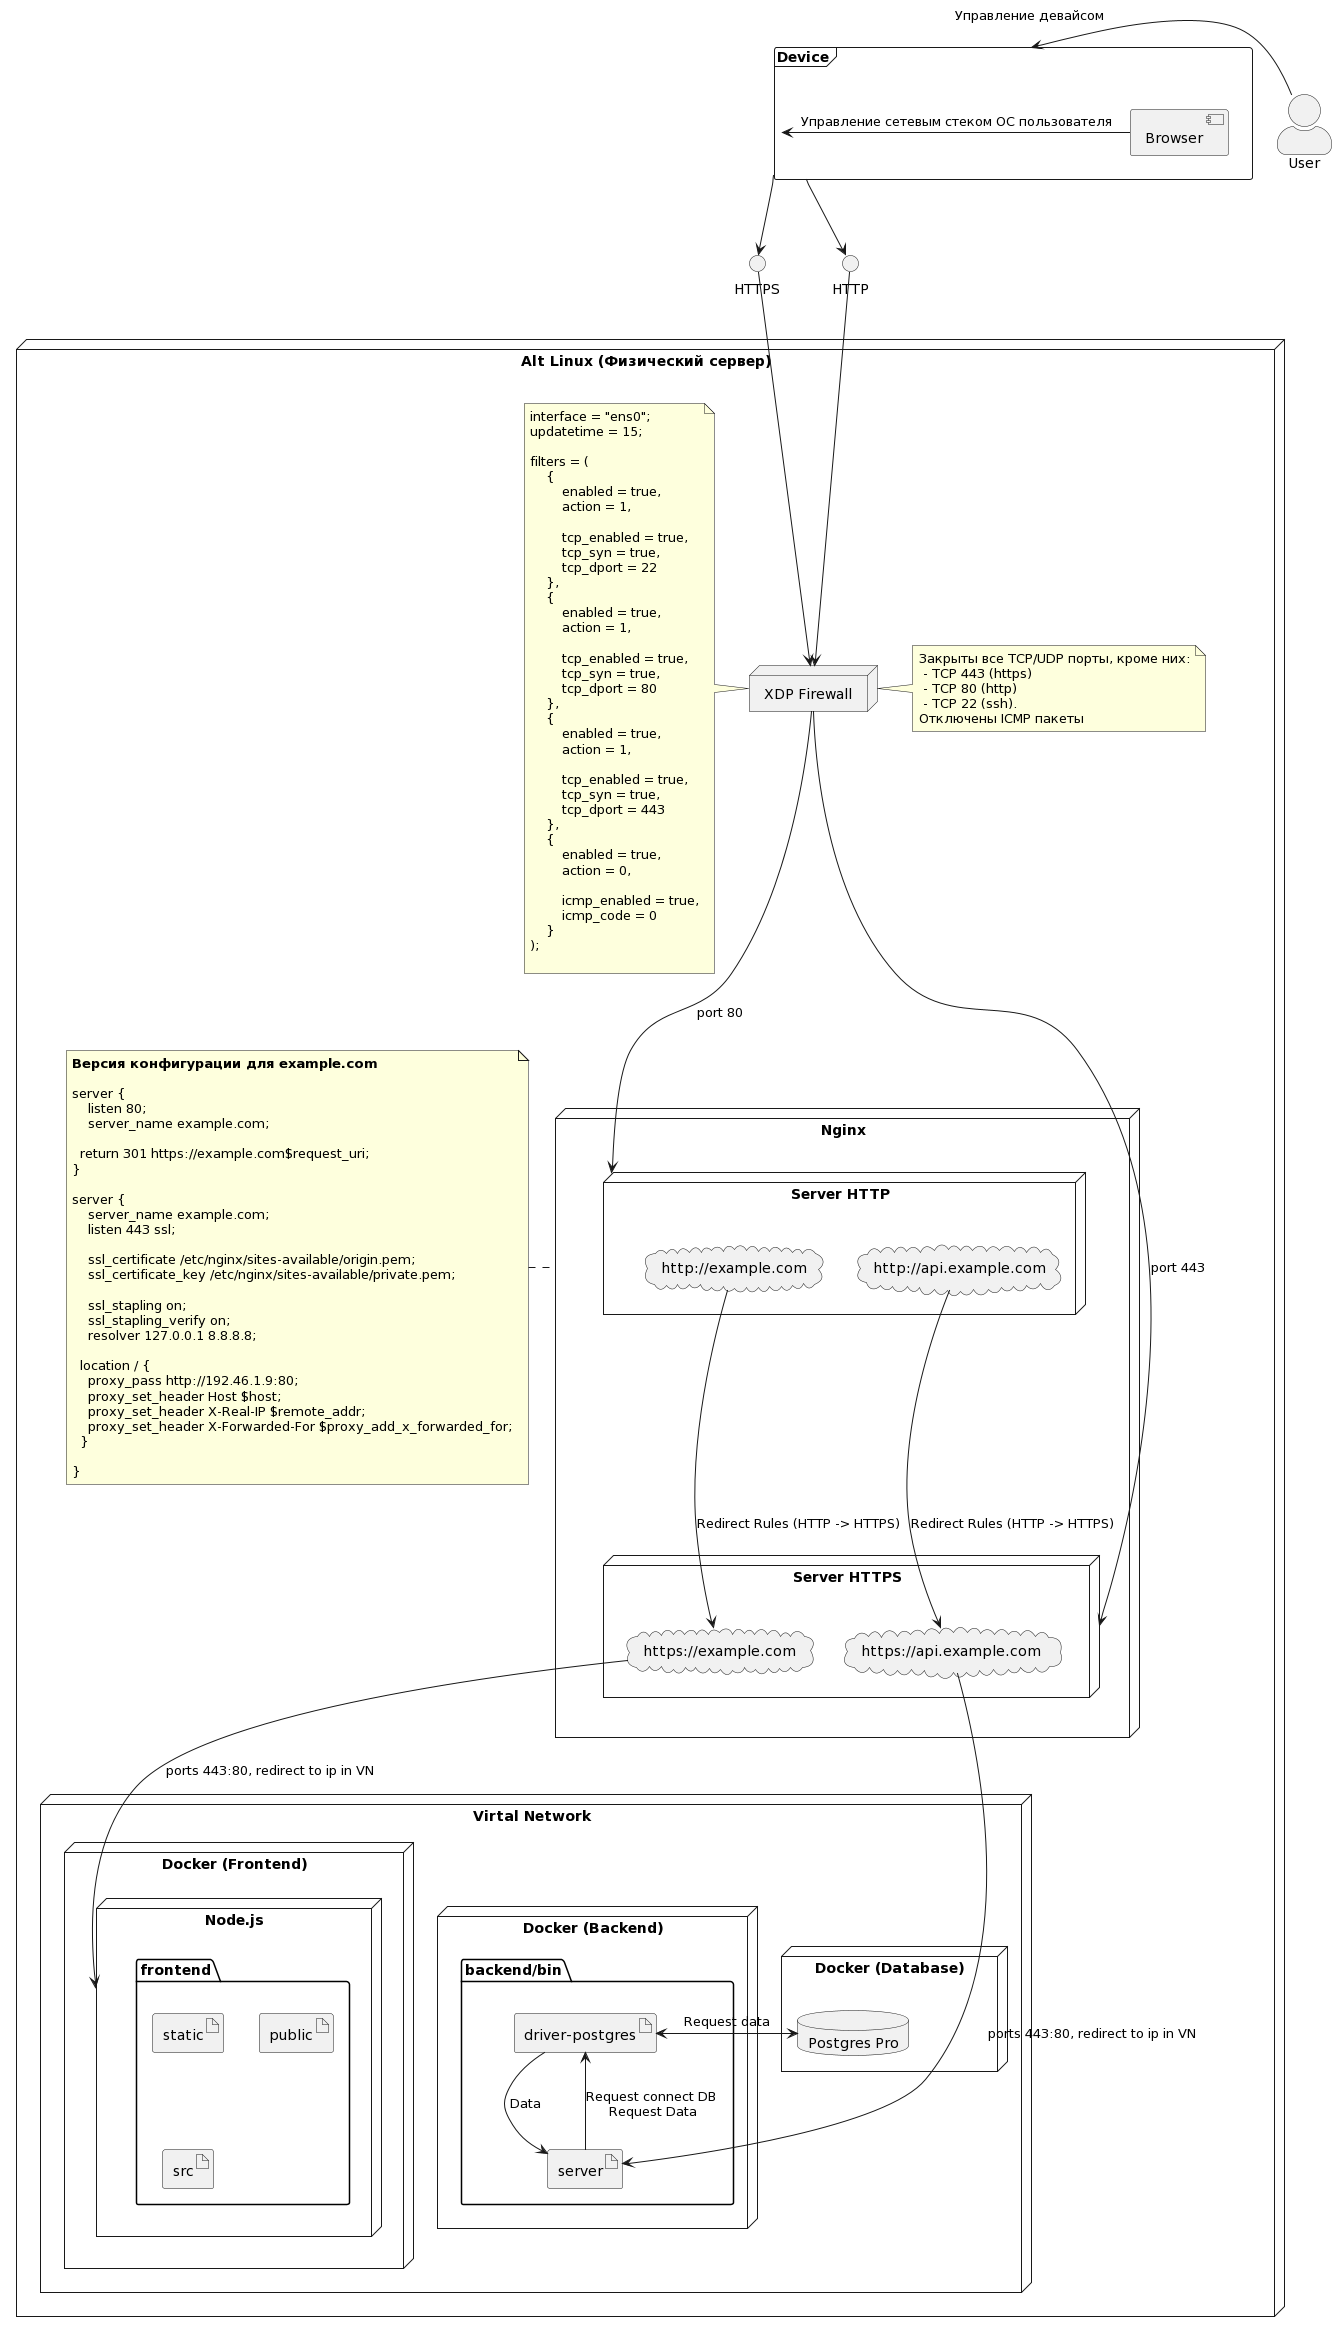

The diagram above was rendered by PlantUML. Its source (embedded in the PNG):
@startuml
skinparam actorStyle awesome
actor "User"
frame "Device" {
 component "Browser"
}

() "HTTPS"
() "HTTP"

"Browser" -> "Device": Управление сетевым стеком ОС пользователя
"User" -> "Device": Управление девайсом
"Device" --> "HTTP"
"Device" --> "HTTPS"
  node "Alt Linux (Физический сервер)" {
  node "XDP Firewall" {

  }
  node "Nginx" {
    node "Server HTTP" {
      cloud "http://example.com" {

      }
      cloud "http://api.example.com" {
        
      }
    }
    node "Server HTTPS" {
      cloud "https://example.com" {
        
      }
      cloud "https://api.example.com" {
        
      }
    }
  }  
  node "Virtal Network" {
    node "Docker (Database)" {
      database "Postgres Pro" {
      }
    }
    node "Docker (Backend)" {
        folder "backend/bin" {
          artifact "server"
          artifact "driver-postgres"
        }
    }
    node "Docker (Frontend)" {
        node "Node.js" {
          folder "frontend" {
            artifact static
            artifact public
            artifact src
          }    
        }
    }    
  }
  "http://example.com" --> "https://example.com": Redirect Rules (HTTP -> HTTPS)
  "http://api.example.com" --> "https://api.example.com": Redirect Rules (HTTP -> HTTPS)
  "HTTP" --> "XDP Firewall"
  "HTTPS" --> "XDP Firewall"

   note left of "XDP Firewall"
interface = "ens0";
updatetime = 15;

filters = (
    {
        enabled = true,
        action = 1,

        tcp_enabled = true,
        tcp_syn = true,
        tcp_dport = 22
    },
    {
        enabled = true,
        action = 1,

        tcp_enabled = true,
        tcp_syn = true,
        tcp_dport = 80
    },
    {
        enabled = true,
        action = 1,

        tcp_enabled = true,
        tcp_syn = true,
        tcp_dport = 443
    },
    {
        enabled = true,
        action = 0,

        icmp_enabled = true,
        icmp_code = 0
    }
);

   end note

   note right of "XDP Firewall"
   Закрыты все TCP/UDP порты, кроме них:
    - TCP 443 (https)
    - TCP 80 (http)
    - TCP 22 (ssh).
   Отключены ICMP пакеты
   end note
  "XDP Firewall" --> "Server HTTP": port 80
  "XDP Firewall" --> "Server HTTPS": port 443
  "https://example.com" --> "Node.js" : "ports 443:80, redirect to ip in VN"
  "https://api.example.com" --> "server" : "ports 443:80, redirect to ip in VN"
   note left of "Nginx"
    **Версия конфигурации для example.com**
  
    server {
        listen 80;
        server_name example.com;
      
      return 301 https://example.com$request_uri;
    }

    server {
        server_name example.com;
        listen 443 ssl;

        ssl_certificate /etc/nginx/sites-available/origin.pem;
        ssl_certificate_key /etc/nginx/sites-available/private.pem;

        ssl_stapling on;
        ssl_stapling_verify on;
        resolver 127.0.0.1 8.8.8.8;
        
      location / {
        proxy_pass http://192.46.1.9:80;
        proxy_set_header Host $host;
        proxy_set_header X-Real-IP $remote_addr;
        proxy_set_header X-Forwarded-For $proxy_add_x_forwarded_for;
      }

    }
   end note
  "server" --> "driver-postgres" : "Request connect DB\n Request Data"
  "driver-postgres" -> "Postgres Pro" : " "
  "Postgres Pro" -> "driver-postgres": "Request data"
  "driver-postgres" -> "server": "Data"
  
}
@enduml